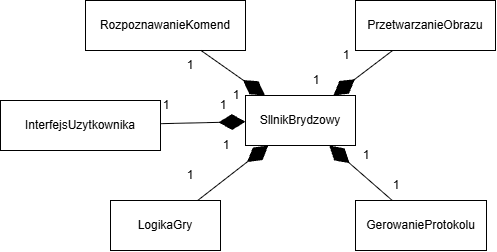

The diagram above was exported from draw.io. Its source (the exported page's mxGraphModel, read from the mxfile embedded in the PNG):
<mxGraphModel dx="985" dy="572" grid="1" gridSize="10" guides="1" tooltips="1" connect="1" arrows="1" fold="1" page="1" pageScale="1" pageWidth="827" pageHeight="1169" math="0" shadow="0">
  <root>
    <mxCell id="0" />
    <mxCell id="1" parent="0" />
    <mxCell id="T2X2bOOT7RuroxIvaRsl-1" parent="1" style="html=1;whiteSpace=wrap;" value="SllnikBrydzowy" vertex="1">
      <mxGeometry height="50" width="110" x="359" y="235" as="geometry" />
    </mxCell>
    <mxCell id="T2X2bOOT7RuroxIvaRsl-2" parent="1" style="html=1;whiteSpace=wrap;" value="RozpoznawanieKomend" vertex="1">
      <mxGeometry height="50" width="160" x="199" y="140" as="geometry" />
    </mxCell>
    <mxCell id="T2X2bOOT7RuroxIvaRsl-3" parent="1" style="html=1;whiteSpace=wrap;" value="PrzetwarzanieObrazu" vertex="1">
      <mxGeometry height="50" width="140" x="469" y="140" as="geometry" />
    </mxCell>
    <mxCell id="T2X2bOOT7RuroxIvaRsl-5" parent="1" style="html=1;whiteSpace=wrap;" value="GerowanieProtokolu" vertex="1">
      <mxGeometry height="50" width="131" x="469" y="340" as="geometry" />
    </mxCell>
    <mxCell id="T2X2bOOT7RuroxIvaRsl-6" parent="1" style="html=1;whiteSpace=wrap;" value="LogikaGry" vertex="1">
      <mxGeometry height="50" width="110" x="224" y="340" as="geometry" />
    </mxCell>
    <mxCell id="T2X2bOOT7RuroxIvaRsl-8" edge="1" parent="1" source="T2X2bOOT7RuroxIvaRsl-2" style="endArrow=diamondThin;endFill=1;endSize=24;html=1;rounded=0;defaultLabelBackgroundColor=page;labelPadding=0 4;" target="T2X2bOOT7RuroxIvaRsl-1" value="">
      <mxGeometry relative="1" width="160" as="geometry">
        <mxPoint x="160" y="250" as="sourcePoint" />
        <mxPoint x="320" y="250" as="targetPoint" />
      </mxGeometry>
    </mxCell>
    <mxCell id="T2X2bOOT7RuroxIvaRsl-9" edge="1" parent="1" source="T2X2bOOT7RuroxIvaRsl-6" style="endArrow=diamondThin;endFill=1;endSize=24;html=1;rounded=0;defaultLabelBackgroundColor=page;labelPadding=0 4;" target="T2X2bOOT7RuroxIvaRsl-1" value="">
      <mxGeometry relative="1" width="160" as="geometry">
        <mxPoint x="340" y="430" as="sourcePoint" />
        <mxPoint x="500" y="430" as="targetPoint" />
      </mxGeometry>
    </mxCell>
    <mxCell id="T2X2bOOT7RuroxIvaRsl-10" edge="1" parent="1" source="T2X2bOOT7RuroxIvaRsl-3" style="endArrow=diamondThin;endFill=1;endSize=24;html=1;rounded=0;defaultLabelBackgroundColor=page;labelPadding=0 4;" target="T2X2bOOT7RuroxIvaRsl-1" value="">
      <mxGeometry relative="1" width="160" as="geometry">
        <mxPoint x="480" y="430" as="sourcePoint" />
        <mxPoint x="640" y="430" as="targetPoint" />
      </mxGeometry>
    </mxCell>
    <mxCell id="T2X2bOOT7RuroxIvaRsl-11" edge="1" parent="1" source="T2X2bOOT7RuroxIvaRsl-5" style="endArrow=diamondThin;endFill=1;endSize=24;html=1;rounded=0;defaultLabelBackgroundColor=page;labelPadding=0 4;" target="T2X2bOOT7RuroxIvaRsl-1" value="">
      <mxGeometry relative="1" width="160" as="geometry">
        <mxPoint x="620" y="280" as="sourcePoint" />
        <mxPoint x="780" y="280" as="targetPoint" />
      </mxGeometry>
    </mxCell>
    <mxCell id="T2X2bOOT7RuroxIvaRsl-14" parent="1" style="text;html=1;whiteSpace=wrap;strokeColor=none;fillColor=none;align=center;verticalAlign=middle;rounded=0;" value="1" vertex="1">
      <mxGeometry height="30" width="60" x="274" y="300" as="geometry" />
    </mxCell>
    <mxCell id="T2X2bOOT7RuroxIvaRsl-15" parent="1" style="text;html=1;whiteSpace=wrap;strokeColor=none;fillColor=none;align=center;verticalAlign=middle;rounded=0;" value="1" vertex="1">
      <mxGeometry height="30" width="60" x="310" y="270" as="geometry" />
    </mxCell>
    <mxCell id="T2X2bOOT7RuroxIvaRsl-16" parent="1" style="text;html=1;whiteSpace=wrap;strokeColor=none;fillColor=none;align=center;verticalAlign=middle;rounded=0;" value="1" vertex="1">
      <mxGeometry height="30" width="60" x="274" y="190" as="geometry" />
    </mxCell>
    <mxCell id="T2X2bOOT7RuroxIvaRsl-17" parent="1" style="text;html=1;whiteSpace=wrap;strokeColor=none;fillColor=none;align=center;verticalAlign=middle;rounded=0;" value="1" vertex="1">
      <mxGeometry height="30" width="60" x="320" y="220" as="geometry" />
    </mxCell>
    <mxCell id="T2X2bOOT7RuroxIvaRsl-18" parent="1" style="text;html=1;whiteSpace=wrap;strokeColor=none;fillColor=none;align=center;verticalAlign=middle;rounded=0;" value="1" vertex="1">
      <mxGeometry height="30" width="60" x="400" y="205" as="geometry" />
    </mxCell>
    <mxCell id="T2X2bOOT7RuroxIvaRsl-24" parent="1" style="text;html=1;whiteSpace=wrap;strokeColor=none;fillColor=none;align=center;verticalAlign=middle;rounded=0;" value="1" vertex="1">
      <mxGeometry height="30" width="60" x="430" y="180" as="geometry" />
    </mxCell>
    <mxCell id="T2X2bOOT7RuroxIvaRsl-27" parent="1" style="text;html=1;whiteSpace=wrap;strokeColor=none;fillColor=none;align=center;verticalAlign=middle;rounded=0;" value="1" vertex="1">
      <mxGeometry height="30" width="60" x="450" y="280" as="geometry" />
    </mxCell>
    <mxCell id="T2X2bOOT7RuroxIvaRsl-28" parent="1" style="text;html=1;whiteSpace=wrap;strokeColor=none;fillColor=none;align=center;verticalAlign=middle;rounded=0;" value="1" vertex="1">
      <mxGeometry height="30" width="60" x="480" y="310" as="geometry" />
    </mxCell>
    <mxCell id="T2X2bOOT7RuroxIvaRsl-30" parent="1" style="html=1;whiteSpace=wrap;" value="InterfejsUzytkownika" vertex="1">
      <mxGeometry height="50" width="160" x="114" y="240" as="geometry" />
    </mxCell>
    <mxCell id="T2X2bOOT7RuroxIvaRsl-31" edge="1" parent="1" source="T2X2bOOT7RuroxIvaRsl-30" style="endArrow=diamondThin;endFill=1;endSize=24;html=1;rounded=0;defaultLabelBackgroundColor=page;labelPadding=0 4;" target="T2X2bOOT7RuroxIvaRsl-1" value="">
      <mxGeometry relative="1" width="160" as="geometry">
        <mxPoint x="290" y="315" as="sourcePoint" />
        <mxPoint x="353" y="270" as="targetPoint" />
      </mxGeometry>
    </mxCell>
    <mxCell id="T2X2bOOT7RuroxIvaRsl-32" parent="1" style="text;html=1;whiteSpace=wrap;strokeColor=none;fillColor=none;align=center;verticalAlign=middle;rounded=0;" value="1" vertex="1">
      <mxGeometry height="30" width="60" x="250" y="230" as="geometry" />
    </mxCell>
    <mxCell id="T2X2bOOT7RuroxIvaRsl-33" parent="1" style="text;html=1;whiteSpace=wrap;strokeColor=none;fillColor=none;align=center;verticalAlign=middle;rounded=0;" value="1" vertex="1">
      <mxGeometry height="30" width="60" x="307" y="230" as="geometry" />
    </mxCell>
  </root>
</mxGraphModel>